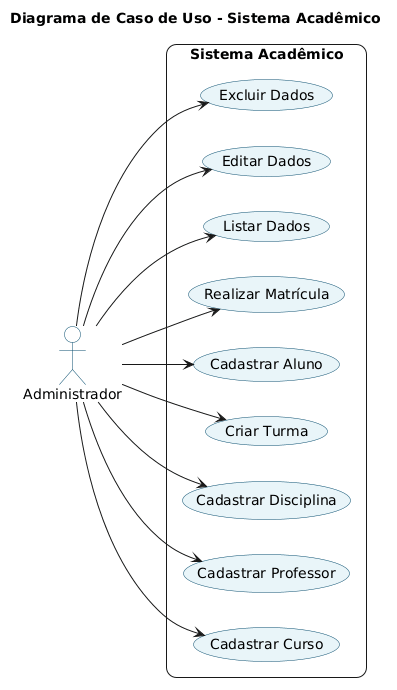

The diagram above was rendered by PlantUML. Its source (embedded in the PNG):
@startuml
left to right direction
skinparam shadowing false
skinparam roundcorner 20

skinparam usecase {
    BackgroundColor #e9f5f9
    BorderColor #084d6e
}

skinparam actor {
    BorderColor #084d6e
    BackgroundColor #ffffff
}

title Diagrama de Caso de Uso - Sistema Acadêmico

actor "Administrador" as Admin

rectangle "Sistema Acadêmico" {

    Admin --> (Cadastrar Curso)
    Admin --> (Cadastrar Professor)
    Admin --> (Cadastrar Disciplina)
    Admin --> (Criar Turma)
    Admin --> (Cadastrar Aluno)
    Admin --> (Realizar Matrícula)
    Admin --> (Listar Dados)
    Admin --> (Editar Dados)
    Admin --> (Excluir Dados)

}
@enduml